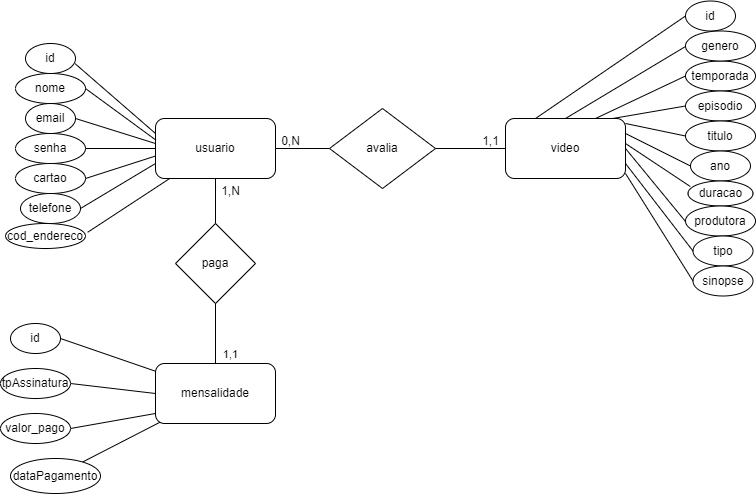

The diagram above was exported from draw.io. Its source (the exported page's mxGraphModel, read from the mxfile embedded in the PNG):
<mxGraphModel dx="1650" dy="603" grid="1" gridSize="10" guides="1" tooltips="1" connect="1" arrows="1" fold="1" page="1" pageScale="1" pageWidth="827" pageHeight="1169" math="0" shadow="0">
  <root>
    <mxCell id="0" />
    <mxCell id="1" parent="0" />
    <mxCell id="lQnx6aI5oYgDPkFOQ6Fm-1" value="usuario" style="rounded=1;whiteSpace=wrap;html=1;" vertex="1" parent="1">
      <mxGeometry x="200" y="165" width="120" height="60" as="geometry" />
    </mxCell>
    <mxCell id="lQnx6aI5oYgDPkFOQ6Fm-2" value="mensalidade" style="rounded=1;whiteSpace=wrap;html=1;" vertex="1" parent="1">
      <mxGeometry x="200" y="410" width="120" height="60" as="geometry" />
    </mxCell>
    <mxCell id="lQnx6aI5oYgDPkFOQ6Fm-4" value="video" style="rounded=1;whiteSpace=wrap;html=1;" vertex="1" parent="1">
      <mxGeometry x="550" y="165" width="120" height="60" as="geometry" />
    </mxCell>
    <mxCell id="lQnx6aI5oYgDPkFOQ6Fm-6" value="" style="endArrow=none;html=1;rounded=0;entryX=-0.001;entryY=0.128;entryDx=0;entryDy=0;entryPerimeter=0;exitX=1;exitY=0.5;exitDx=0;exitDy=0;" edge="1" parent="1" source="lQnx6aI5oYgDPkFOQ6Fm-12" target="lQnx6aI5oYgDPkFOQ6Fm-2">
      <mxGeometry width="50" height="50" relative="1" as="geometry">
        <mxPoint x="120" y="430" as="sourcePoint" />
        <mxPoint x="148.08382865647673" y="434.9477221794857" as="targetPoint" />
        <Array as="points" />
      </mxGeometry>
    </mxCell>
    <mxCell id="lQnx6aI5oYgDPkFOQ6Fm-7" value="" style="endArrow=none;html=1;rounded=0;entryX=0;entryY=0.5;entryDx=0;entryDy=0;exitX=1;exitY=0.5;exitDx=0;exitDy=0;" edge="1" parent="1" source="lQnx6aI5oYgDPkFOQ6Fm-13" target="lQnx6aI5oYgDPkFOQ6Fm-2">
      <mxGeometry width="50" height="50" relative="1" as="geometry">
        <mxPoint x="120" y="480" as="sourcePoint" />
        <mxPoint x="200" y="475" as="targetPoint" />
        <Array as="points" />
      </mxGeometry>
    </mxCell>
    <mxCell id="lQnx6aI5oYgDPkFOQ6Fm-8" value="" style="endArrow=none;html=1;rounded=0;entryX=0;entryY=0.833;entryDx=0;entryDy=0;entryPerimeter=0;exitX=1;exitY=0.5;exitDx=0;exitDy=0;" edge="1" parent="1" source="lQnx6aI5oYgDPkFOQ6Fm-14" target="lQnx6aI5oYgDPkFOQ6Fm-2">
      <mxGeometry width="50" height="50" relative="1" as="geometry">
        <mxPoint x="120" y="530" as="sourcePoint" />
        <mxPoint x="200" y="505" as="targetPoint" />
        <Array as="points" />
      </mxGeometry>
    </mxCell>
    <mxCell id="lQnx6aI5oYgDPkFOQ6Fm-9" value="" style="endArrow=none;html=1;rounded=0;entryX=0;entryY=0.417;entryDx=0;entryDy=0;entryPerimeter=0;exitX=1;exitY=0.5;exitDx=0;exitDy=0;" edge="1" parent="1" source="lQnx6aI5oYgDPkFOQ6Fm-18" target="lQnx6aI5oYgDPkFOQ6Fm-1">
      <mxGeometry width="50" height="50" relative="1" as="geometry">
        <mxPoint x="130" y="300" as="sourcePoint" />
        <mxPoint x="200" y="325" as="targetPoint" />
        <Array as="points" />
      </mxGeometry>
    </mxCell>
    <mxCell id="lQnx6aI5oYgDPkFOQ6Fm-12" value="id" style="ellipse;whiteSpace=wrap;html=1;" vertex="1" parent="1">
      <mxGeometry x="55" y="370" width="50" height="30" as="geometry" />
    </mxCell>
    <mxCell id="lQnx6aI5oYgDPkFOQ6Fm-13" value="tpAssinatura" style="ellipse;whiteSpace=wrap;html=1;" vertex="1" parent="1">
      <mxGeometry x="45" y="415" width="70" height="30" as="geometry" />
    </mxCell>
    <mxCell id="lQnx6aI5oYgDPkFOQ6Fm-14" value="valor_pago" style="ellipse;whiteSpace=wrap;html=1;" vertex="1" parent="1">
      <mxGeometry x="45" y="460" width="70" height="30" as="geometry" />
    </mxCell>
    <mxCell id="lQnx6aI5oYgDPkFOQ6Fm-16" value="" style="endArrow=none;html=1;rounded=0;entryX=0.039;entryY=0.977;entryDx=0;entryDy=0;entryPerimeter=0;" edge="1" parent="1" source="lQnx6aI5oYgDPkFOQ6Fm-17" target="lQnx6aI5oYgDPkFOQ6Fm-2">
      <mxGeometry width="50" height="50" relative="1" as="geometry">
        <mxPoint x="150" y="575" as="sourcePoint" />
        <mxPoint x="230" y="550" as="targetPoint" />
        <Array as="points" />
      </mxGeometry>
    </mxCell>
    <mxCell id="lQnx6aI5oYgDPkFOQ6Fm-17" value="dataPagamento" style="ellipse;whiteSpace=wrap;html=1;" vertex="1" parent="1">
      <mxGeometry x="55" y="505" width="90" height="35" as="geometry" />
    </mxCell>
    <mxCell id="lQnx6aI5oYgDPkFOQ6Fm-18" value="email" style="ellipse;whiteSpace=wrap;html=1;" vertex="1" parent="1">
      <mxGeometry x="70" y="150" width="50" height="30" as="geometry" />
    </mxCell>
    <mxCell id="lQnx6aI5oYgDPkFOQ6Fm-19" value="senha" style="ellipse;whiteSpace=wrap;html=1;" vertex="1" parent="1">
      <mxGeometry x="60" y="180" width="70" height="30" as="geometry" />
    </mxCell>
    <mxCell id="lQnx6aI5oYgDPkFOQ6Fm-20" value="cartao" style="ellipse;whiteSpace=wrap;html=1;" vertex="1" parent="1">
      <mxGeometry x="60" y="210" width="70" height="30" as="geometry" />
    </mxCell>
    <mxCell id="lQnx6aI5oYgDPkFOQ6Fm-21" value="telefone" style="ellipse;whiteSpace=wrap;html=1;" vertex="1" parent="1">
      <mxGeometry x="65" y="240" width="60" height="30" as="geometry" />
    </mxCell>
    <mxCell id="lQnx6aI5oYgDPkFOQ6Fm-22" value="id" style="ellipse;whiteSpace=wrap;html=1;" vertex="1" parent="1">
      <mxGeometry x="70" y="90" width="50" height="30" as="geometry" />
    </mxCell>
    <mxCell id="lQnx6aI5oYgDPkFOQ6Fm-23" value="nome" style="ellipse;whiteSpace=wrap;html=1;" vertex="1" parent="1">
      <mxGeometry x="60" y="120" width="70" height="30" as="geometry" />
    </mxCell>
    <mxCell id="lQnx6aI5oYgDPkFOQ6Fm-24" value="cod_endereco" style="ellipse;whiteSpace=wrap;html=1;" vertex="1" parent="1">
      <mxGeometry x="50" y="270" width="80" height="25" as="geometry" />
    </mxCell>
    <mxCell id="lQnx6aI5oYgDPkFOQ6Fm-25" value="" style="endArrow=none;html=1;rounded=0;entryX=0;entryY=0.25;entryDx=0;entryDy=0;exitX=0.989;exitY=0.668;exitDx=0;exitDy=0;exitPerimeter=0;" edge="1" parent="1" source="lQnx6aI5oYgDPkFOQ6Fm-22" target="lQnx6aI5oYgDPkFOQ6Fm-1">
      <mxGeometry width="50" height="50" relative="1" as="geometry">
        <mxPoint x="140" y="292.5" as="sourcePoint" />
        <mxPoint x="210" y="200.01999999999998" as="targetPoint" />
        <Array as="points" />
      </mxGeometry>
    </mxCell>
    <mxCell id="lQnx6aI5oYgDPkFOQ6Fm-26" value="" style="endArrow=none;html=1;rounded=0;exitX=1;exitY=0.5;exitDx=0;exitDy=0;entryX=0.004;entryY=0.361;entryDx=0;entryDy=0;entryPerimeter=0;" edge="1" parent="1" source="lQnx6aI5oYgDPkFOQ6Fm-23" target="lQnx6aI5oYgDPkFOQ6Fm-1">
      <mxGeometry width="50" height="50" relative="1" as="geometry">
        <mxPoint x="150" y="302.5" as="sourcePoint" />
        <mxPoint x="210" y="190" as="targetPoint" />
        <Array as="points" />
      </mxGeometry>
    </mxCell>
    <mxCell id="lQnx6aI5oYgDPkFOQ6Fm-27" value="" style="endArrow=none;html=1;rounded=0;exitX=1;exitY=0.5;exitDx=0;exitDy=0;" edge="1" parent="1" source="lQnx6aI5oYgDPkFOQ6Fm-19" target="lQnx6aI5oYgDPkFOQ6Fm-1">
      <mxGeometry width="50" height="50" relative="1" as="geometry">
        <mxPoint x="160" y="312.5" as="sourcePoint" />
        <mxPoint x="230" y="220.01999999999998" as="targetPoint" />
        <Array as="points" />
      </mxGeometry>
    </mxCell>
    <mxCell id="lQnx6aI5oYgDPkFOQ6Fm-28" value="" style="endArrow=none;html=1;rounded=0;exitX=1;exitY=0.5;exitDx=0;exitDy=0;entryX=0.001;entryY=0.625;entryDx=0;entryDy=0;entryPerimeter=0;" edge="1" parent="1" source="lQnx6aI5oYgDPkFOQ6Fm-20" target="lQnx6aI5oYgDPkFOQ6Fm-1">
      <mxGeometry width="50" height="50" relative="1" as="geometry">
        <mxPoint x="170" y="322.5" as="sourcePoint" />
        <mxPoint x="200" y="210" as="targetPoint" />
        <Array as="points" />
      </mxGeometry>
    </mxCell>
    <mxCell id="lQnx6aI5oYgDPkFOQ6Fm-29" value="" style="endArrow=none;html=1;rounded=0;entryX=0.5;entryY=1;entryDx=0;entryDy=0;exitX=0.5;exitY=0;exitDx=0;exitDy=0;" edge="1" parent="1" source="lQnx6aI5oYgDPkFOQ6Fm-2" target="lQnx6aI5oYgDPkFOQ6Fm-1">
      <mxGeometry width="50" height="50" relative="1" as="geometry">
        <mxPoint x="210" y="317.48" as="sourcePoint" />
        <mxPoint x="280" y="224.99999999999997" as="targetPoint" />
        <Array as="points" />
      </mxGeometry>
    </mxCell>
    <mxCell id="lQnx6aI5oYgDPkFOQ6Fm-58" value="1,1" style="edgeLabel;html=1;align=center;verticalAlign=middle;resizable=0;points=[];" vertex="1" connectable="0" parent="lQnx6aI5oYgDPkFOQ6Fm-29">
      <mxGeometry x="-0.8162" y="-1" relative="1" as="geometry">
        <mxPoint x="14" y="7" as="offset" />
      </mxGeometry>
    </mxCell>
    <mxCell id="lQnx6aI5oYgDPkFOQ6Fm-30" value="" style="endArrow=none;html=1;rounded=0;exitX=1;exitY=0.5;exitDx=0;exitDy=0;" edge="1" parent="1" source="lQnx6aI5oYgDPkFOQ6Fm-21">
      <mxGeometry width="50" height="50" relative="1" as="geometry">
        <mxPoint x="139.99999999999932" y="235" as="sourcePoint" />
        <mxPoint x="200" y="210" as="targetPoint" />
        <Array as="points" />
      </mxGeometry>
    </mxCell>
    <mxCell id="lQnx6aI5oYgDPkFOQ6Fm-31" value="" style="endArrow=none;html=1;rounded=0;exitX=1.027;exitY=0.351;exitDx=0;exitDy=0;exitPerimeter=0;" edge="1" parent="1" source="lQnx6aI5oYgDPkFOQ6Fm-24" target="lQnx6aI5oYgDPkFOQ6Fm-1">
      <mxGeometry width="50" height="50" relative="1" as="geometry">
        <mxPoint x="149.99999999999932" y="245" as="sourcePoint" />
        <mxPoint x="220.1199999999999" y="222.5" as="targetPoint" />
        <Array as="points" />
      </mxGeometry>
    </mxCell>
    <mxCell id="lQnx6aI5oYgDPkFOQ6Fm-32" value="" style="endArrow=none;html=1;rounded=0;entryX=1;entryY=0.5;entryDx=0;entryDy=0;exitX=0;exitY=0.5;exitDx=0;exitDy=0;" edge="1" parent="1" source="lQnx6aI5oYgDPkFOQ6Fm-4" target="lQnx6aI5oYgDPkFOQ6Fm-1">
      <mxGeometry width="50" height="50" relative="1" as="geometry">
        <mxPoint x="270" y="380" as="sourcePoint" />
        <mxPoint x="270" y="235" as="targetPoint" />
        <Array as="points" />
      </mxGeometry>
    </mxCell>
    <mxCell id="lQnx6aI5oYgDPkFOQ6Fm-33" value="paga" style="rhombus;whiteSpace=wrap;html=1;" vertex="1" parent="1">
      <mxGeometry x="220" y="270" width="80" height="80" as="geometry" />
    </mxCell>
    <mxCell id="lQnx6aI5oYgDPkFOQ6Fm-34" value="avalia" style="rhombus;whiteSpace=wrap;html=1;" vertex="1" parent="1">
      <mxGeometry x="374" y="155" width="106" height="80" as="geometry" />
    </mxCell>
    <mxCell id="lQnx6aI5oYgDPkFOQ6Fm-35" value="temporada" style="ellipse;whiteSpace=wrap;html=1;" vertex="1" parent="1">
      <mxGeometry x="730" y="107.5" width="70" height="30" as="geometry" />
    </mxCell>
    <mxCell id="lQnx6aI5oYgDPkFOQ6Fm-36" value="episodio" style="ellipse;whiteSpace=wrap;html=1;" vertex="1" parent="1">
      <mxGeometry x="730" y="137.5" width="70" height="30" as="geometry" />
    </mxCell>
    <mxCell id="lQnx6aI5oYgDPkFOQ6Fm-37" value="titulo" style="ellipse;whiteSpace=wrap;html=1;" vertex="1" parent="1">
      <mxGeometry x="730" y="167.5" width="70" height="30" as="geometry" />
    </mxCell>
    <mxCell id="lQnx6aI5oYgDPkFOQ6Fm-38" value="ano" style="ellipse;whiteSpace=wrap;html=1;" vertex="1" parent="1">
      <mxGeometry x="735" y="197.5" width="60" height="30" as="geometry" />
    </mxCell>
    <mxCell id="lQnx6aI5oYgDPkFOQ6Fm-39" value="id" style="ellipse;whiteSpace=wrap;html=1;" vertex="1" parent="1">
      <mxGeometry x="730" y="47.5" width="50" height="30" as="geometry" />
    </mxCell>
    <mxCell id="lQnx6aI5oYgDPkFOQ6Fm-40" value="genero" style="ellipse;whiteSpace=wrap;html=1;" vertex="1" parent="1">
      <mxGeometry x="730" y="77.5" width="70" height="30" as="geometry" />
    </mxCell>
    <mxCell id="lQnx6aI5oYgDPkFOQ6Fm-41" value="duracao" style="ellipse;whiteSpace=wrap;html=1;" vertex="1" parent="1">
      <mxGeometry x="732.5" y="227.5" width="65" height="25" as="geometry" />
    </mxCell>
    <mxCell id="lQnx6aI5oYgDPkFOQ6Fm-42" value="produtora" style="ellipse;whiteSpace=wrap;html=1;" vertex="1" parent="1">
      <mxGeometry x="730" y="252.5" width="70" height="30" as="geometry" />
    </mxCell>
    <mxCell id="lQnx6aI5oYgDPkFOQ6Fm-43" value="tipo" style="ellipse;whiteSpace=wrap;html=1;" vertex="1" parent="1">
      <mxGeometry x="737.5" y="282.5" width="60" height="30" as="geometry" />
    </mxCell>
    <mxCell id="lQnx6aI5oYgDPkFOQ6Fm-44" value="sinopse" style="ellipse;whiteSpace=wrap;html=1;" vertex="1" parent="1">
      <mxGeometry x="737.5" y="312.5" width="60" height="30" as="geometry" />
    </mxCell>
    <mxCell id="lQnx6aI5oYgDPkFOQ6Fm-45" value="" style="endArrow=none;html=1;rounded=0;entryX=0;entryY=0.5;entryDx=0;entryDy=0;exitX=0.893;exitY=0;exitDx=0;exitDy=0;exitPerimeter=0;" edge="1" parent="1" source="lQnx6aI5oYgDPkFOQ6Fm-4" target="lQnx6aI5oYgDPkFOQ6Fm-36">
      <mxGeometry width="50" height="50" relative="1" as="geometry">
        <mxPoint x="520.55" y="337.46000000000004" as="sourcePoint" />
        <mxPoint x="600.55" y="362.48" as="targetPoint" />
        <Array as="points" />
      </mxGeometry>
    </mxCell>
    <mxCell id="lQnx6aI5oYgDPkFOQ6Fm-46" value="" style="endArrow=none;html=1;rounded=0;entryX=0;entryY=0.5;entryDx=0;entryDy=0;" edge="1" parent="1" target="lQnx6aI5oYgDPkFOQ6Fm-37">
      <mxGeometry width="50" height="50" relative="1" as="geometry">
        <mxPoint x="670" y="170" as="sourcePoint" />
        <mxPoint x="600.55" y="352.46000000000004" as="targetPoint" />
        <Array as="points" />
      </mxGeometry>
    </mxCell>
    <mxCell id="lQnx6aI5oYgDPkFOQ6Fm-47" value="" style="endArrow=none;html=1;rounded=0;entryX=0;entryY=0.5;entryDx=0;entryDy=0;" edge="1" parent="1" target="lQnx6aI5oYgDPkFOQ6Fm-38">
      <mxGeometry width="50" height="50" relative="1" as="geometry">
        <mxPoint x="670" y="180" as="sourcePoint" />
        <mxPoint x="601.03" y="359.1200000000001" as="targetPoint" />
        <Array as="points" />
      </mxGeometry>
    </mxCell>
    <mxCell id="lQnx6aI5oYgDPkFOQ6Fm-48" value="" style="endArrow=none;html=1;rounded=0;entryX=0.035;entryY=0.22;entryDx=0;entryDy=0;entryPerimeter=0;" edge="1" parent="1" target="lQnx6aI5oYgDPkFOQ6Fm-41">
      <mxGeometry width="50" height="50" relative="1" as="geometry">
        <mxPoint x="670" y="190" as="sourcePoint" />
        <mxPoint x="740" y="240" as="targetPoint" />
        <Array as="points" />
      </mxGeometry>
    </mxCell>
    <mxCell id="lQnx6aI5oYgDPkFOQ6Fm-49" value="" style="endArrow=none;html=1;rounded=0;exitX=1;exitY=0.5;exitDx=0;exitDy=0;" edge="1" parent="1" source="lQnx6aI5oYgDPkFOQ6Fm-4">
      <mxGeometry width="50" height="50" relative="1" as="geometry">
        <mxPoint x="530.55" y="397.46000000000004" as="sourcePoint" />
        <mxPoint x="730" y="268" as="targetPoint" />
        <Array as="points" />
      </mxGeometry>
    </mxCell>
    <mxCell id="lQnx6aI5oYgDPkFOQ6Fm-50" value="" style="endArrow=none;html=1;rounded=0;exitX=1;exitY=0.75;exitDx=0;exitDy=0;entryX=0;entryY=0.5;entryDx=0;entryDy=0;" edge="1" parent="1" source="lQnx6aI5oYgDPkFOQ6Fm-4" target="lQnx6aI5oYgDPkFOQ6Fm-43">
      <mxGeometry width="50" height="50" relative="1" as="geometry">
        <mxPoint x="525.55" y="427.46000000000004" as="sourcePoint" />
        <mxPoint x="600.55" y="382.46000000000004" as="targetPoint" />
        <Array as="points" />
      </mxGeometry>
    </mxCell>
    <mxCell id="lQnx6aI5oYgDPkFOQ6Fm-51" value="" style="endArrow=none;html=1;rounded=0;entryX=0;entryY=0.5;entryDx=0;entryDy=0;" edge="1" parent="1" target="lQnx6aI5oYgDPkFOQ6Fm-44">
      <mxGeometry width="50" height="50" relative="1" as="geometry">
        <mxPoint x="670" y="220" as="sourcePoint" />
        <mxPoint x="614.7702327663385" y="397.46000000000004" as="targetPoint" />
        <Array as="points" />
      </mxGeometry>
    </mxCell>
    <mxCell id="lQnx6aI5oYgDPkFOQ6Fm-52" value="" style="endArrow=none;html=1;rounded=0;entryX=0;entryY=0.5;entryDx=0;entryDy=0;exitX=0.25;exitY=0;exitDx=0;exitDy=0;" edge="1" parent="1" source="lQnx6aI5oYgDPkFOQ6Fm-4" target="lQnx6aI5oYgDPkFOQ6Fm-39">
      <mxGeometry width="50" height="50" relative="1" as="geometry">
        <mxPoint x="667.1599999999999" y="175" as="sourcePoint" />
        <mxPoint x="740" y="162.5" as="targetPoint" />
        <Array as="points" />
      </mxGeometry>
    </mxCell>
    <mxCell id="lQnx6aI5oYgDPkFOQ6Fm-53" value="" style="endArrow=none;html=1;rounded=0;exitX=0.5;exitY=0;exitDx=0;exitDy=0;" edge="1" parent="1" source="lQnx6aI5oYgDPkFOQ6Fm-4">
      <mxGeometry width="50" height="50" relative="1" as="geometry">
        <mxPoint x="677.1599999999999" y="185" as="sourcePoint" />
        <mxPoint x="730" y="93" as="targetPoint" />
        <Array as="points" />
      </mxGeometry>
    </mxCell>
    <mxCell id="lQnx6aI5oYgDPkFOQ6Fm-54" value="" style="endArrow=none;html=1;rounded=0;entryX=0;entryY=0.5;entryDx=0;entryDy=0;exitX=0.75;exitY=0;exitDx=0;exitDy=0;" edge="1" parent="1" source="lQnx6aI5oYgDPkFOQ6Fm-4" target="lQnx6aI5oYgDPkFOQ6Fm-35">
      <mxGeometry width="50" height="50" relative="1" as="geometry">
        <mxPoint x="687.1599999999999" y="195" as="sourcePoint" />
        <mxPoint x="760" y="182.5" as="targetPoint" />
        <Array as="points" />
      </mxGeometry>
    </mxCell>
    <mxCell id="lQnx6aI5oYgDPkFOQ6Fm-55" value="1,1" style="text;html=1;align=center;verticalAlign=middle;resizable=0;points=[];autosize=1;strokeColor=none;fillColor=none;" vertex="1" parent="1">
      <mxGeometry x="520" y="177.5" width="30" height="20" as="geometry" />
    </mxCell>
    <mxCell id="lQnx6aI5oYgDPkFOQ6Fm-56" value="0,N" style="text;html=1;align=center;verticalAlign=middle;resizable=0;points=[];autosize=1;strokeColor=none;fillColor=none;" vertex="1" parent="1">
      <mxGeometry x="320" y="177.5" width="30" height="20" as="geometry" />
    </mxCell>
    <mxCell id="lQnx6aI5oYgDPkFOQ6Fm-60" value="1,N" style="text;html=1;align=center;verticalAlign=middle;resizable=0;points=[];autosize=1;strokeColor=none;fillColor=none;" vertex="1" parent="1">
      <mxGeometry x="260" y="227.5" width="30" height="20" as="geometry" />
    </mxCell>
  </root>
</mxGraphModel>